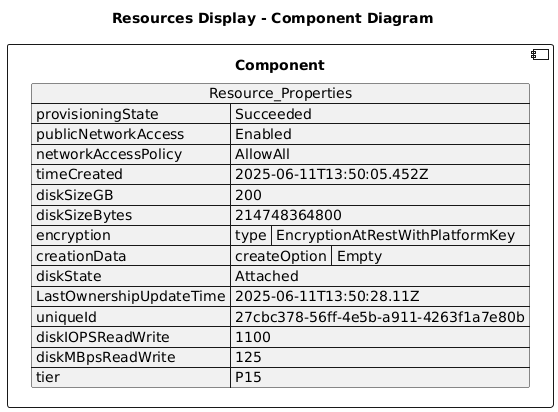

The diagram above was rendered by PlantUML. Its source (embedded in the PNG):
@startuml

title Resources Display - Component Diagram

component Component {

json  Resource_Properties {
  "provisioningState": "Succeeded",
  "publicNetworkAccess": "Enabled",
  "networkAccessPolicy": "AllowAll",
  "timeCreated": "2025-06-11T13:50:05.452Z",
  "diskSizeGB": 200,
  "diskSizeBytes": 214748364800,
  "encryption": {
    "type": "EncryptionAtRestWithPlatformKey"
  },
  "creationData": {
    "createOption": "Empty"
  },
  "diskState": "Attached",
  "LastOwnershipUpdateTime": "2025-06-11T13:50:28.11Z",
  "uniqueId": "27cbc378-56ff-4e5b-a911-4263f1a7e80b",
  "diskIOPSReadWrite": 1100,
  "diskMBpsReadWrite": 125,
  "tier": "P15"
}
}
@enduml